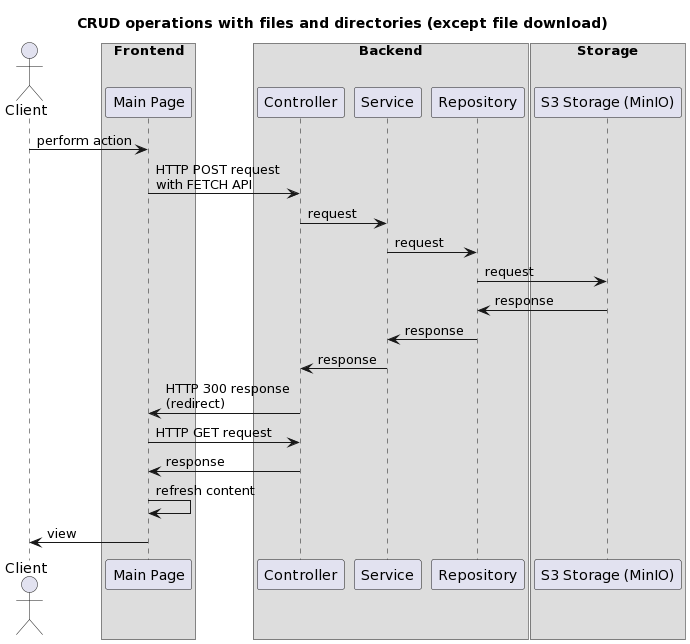

The diagram above was rendered by PlantUML. Its source (embedded in the PNG):
@startuml
title CRUD operations with files and directories (except file download)

actor Client as Client

box "Frontend"
participant "Main Page"
end box

box "Backend"
participant "Controller"
participant "Service"
participant "Repository"
end box

box "Storage"
participant "S3 Storage (MinIO)"
end box

Client -> "Main Page" : perform action
"Main Page" -> Controller : HTTP POST request \nwith FETCH API
Controller -> Service : request
Service -> Repository : request
Repository -> "S3 Storage (MinIO)" : request
"S3 Storage (MinIO)" -> Repository : response
Repository -> Service : response
Service -> Controller : response

Controller -> "Main Page" : HTTP 300 response \n(redirect)
"Main Page" -> Controller : HTTP GET request
Controller -> "Main Page" : response
"Main Page" -> "Main Page" : refresh content
"Main Page" -> Client : view
@enduml